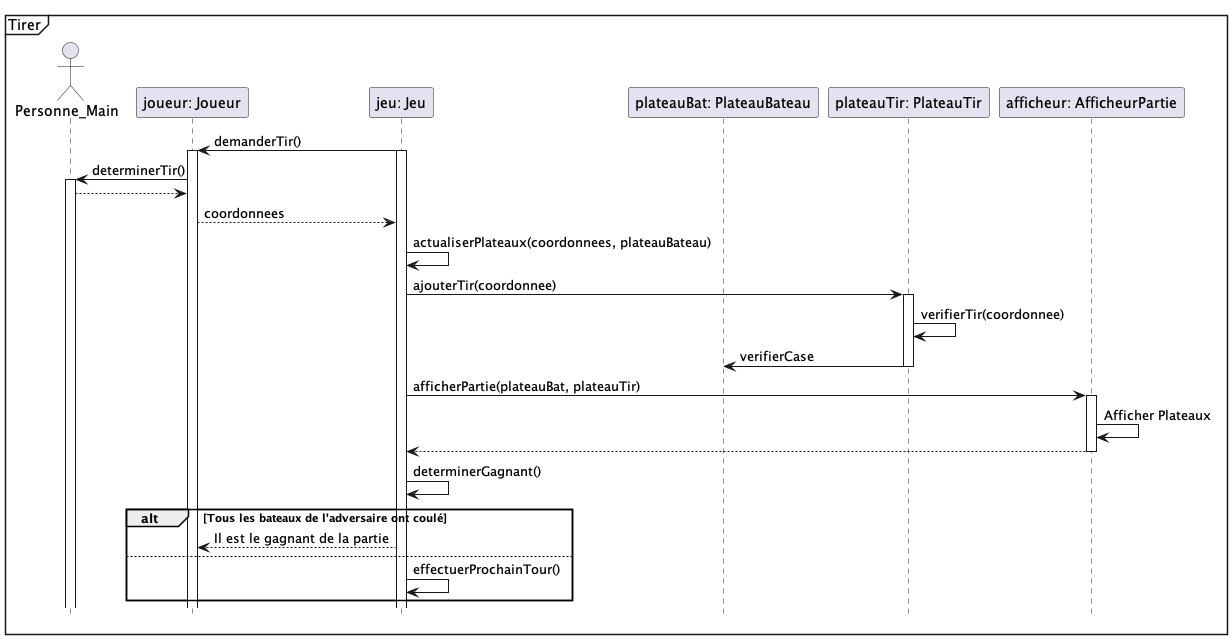

The diagram above was rendered by PlantUML. Its source (embedded in the PNG):
@startuml
'https://plantuml.com/sequence-diagram

hide footbox
mainframe Tirer

actor Personne_Main as personne
participant "joueur: Joueur" as joueur
participant "jeu: Jeu" as Jeu
participant "plateauBat: PlateauBateau" as platBat
participant "plateauTir: PlateauTir" as platTir
participant "afficheur: AfficheurPartie" as AfficheurPartie



Jeu -> joueur : demanderTir()
activate joueur
activate Jeu
joueur -> personne : determinerTir()
activate personne
personne --> joueur
joueur --> Jeu : coordonnees
Jeu -> Jeu : actualiserPlateaux(coordonnees, plateauBateau)
Jeu -> platTir : ajouterTir(coordonnee)
activate platTir
platTir -> platTir : verifierTir(coordonnee)
platTir -> platBat : verifierCase
deactivate platTir
Jeu -> AfficheurPartie: afficherPartie(plateauBat, plateauTir)
activate AfficheurPartie
AfficheurPartie -> AfficheurPartie: Afficher Plateaux
AfficheurPartie --> Jeu
deactivate AfficheurPartie
Jeu -> Jeu: determinerGagnant()
alt Tous les bateaux de l'adversaire ont coulé
Jeu --> joueur: Il est le gagnant de la partie
else
Jeu -> Jeu: effectuerProchainTour()

end
@enduml